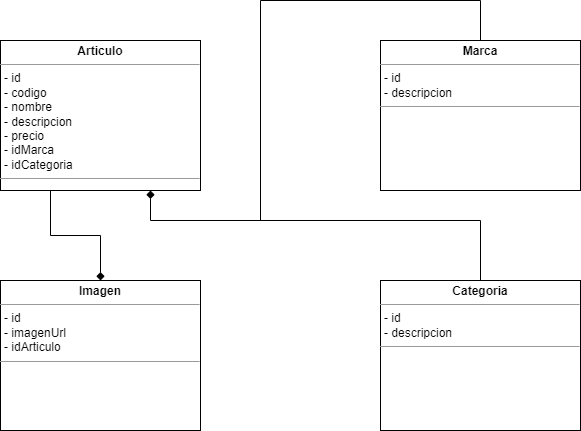

The diagram above was exported from draw.io. Its source (the exported page's mxGraphModel, read from the mxfile embedded in the PNG):
<mxGraphModel dx="1195" dy="655" grid="1" gridSize="10" guides="1" tooltips="1" connect="1" arrows="1" fold="1" page="1" pageScale="1" pageWidth="827" pageHeight="1169" math="0" shadow="0">
  <root>
    <mxCell id="0" />
    <mxCell id="1" parent="0" />
    <mxCell id="_h6d_zZi6bV1bcfOUjiM-1" value="&lt;p style=&quot;margin:0px;margin-top:4px;text-align:center;&quot;&gt;&lt;b&gt;Articulo&lt;/b&gt;&lt;/p&gt;&lt;hr size=&quot;1&quot;&gt;&lt;p style=&quot;margin:0px;margin-left:4px;&quot;&gt;- id&lt;/p&gt;&lt;p style=&quot;margin:0px;margin-left:4px;&quot;&gt;- codigo&lt;/p&gt;&lt;p style=&quot;margin:0px;margin-left:4px;&quot;&gt;- nombre&lt;br&gt;- descripcion&lt;/p&gt;&lt;p style=&quot;margin:0px;margin-left:4px;&quot;&gt;- precio&lt;/p&gt;&lt;p style=&quot;margin:0px;margin-left:4px;&quot;&gt;- idMarca&lt;/p&gt;&lt;p style=&quot;margin:0px;margin-left:4px;&quot;&gt;- idCategoria&lt;/p&gt;&lt;hr size=&quot;1&quot;&gt;&lt;p style=&quot;margin:0px;margin-left:4px;&quot;&gt;&lt;br&gt;&lt;/p&gt;" style="verticalAlign=top;align=left;overflow=fill;fontSize=12;fontFamily=Helvetica;html=1;whiteSpace=wrap;" vertex="1" parent="1">
      <mxGeometry x="100" y="160" width="200" height="150" as="geometry" />
    </mxCell>
    <mxCell id="_h6d_zZi6bV1bcfOUjiM-2" value="&lt;p style=&quot;margin:0px;margin-top:4px;text-align:center;&quot;&gt;&lt;b&gt;Marca&lt;/b&gt;&lt;/p&gt;&lt;hr size=&quot;1&quot;&gt;&lt;p style=&quot;margin:0px;margin-left:4px;&quot;&gt;- id&lt;/p&gt;&lt;p style=&quot;margin:0px;margin-left:4px;&quot;&gt;- descripcion&lt;br&gt;&lt;/p&gt;&lt;hr size=&quot;1&quot;&gt;&lt;p style=&quot;margin:0px;margin-left:4px;&quot;&gt;&lt;br&gt;&lt;/p&gt;" style="verticalAlign=top;align=left;overflow=fill;fontSize=12;fontFamily=Helvetica;html=1;whiteSpace=wrap;" vertex="1" parent="1">
      <mxGeometry x="480" y="160" width="200" height="150" as="geometry" />
    </mxCell>
    <mxCell id="_h6d_zZi6bV1bcfOUjiM-3" value="&lt;p style=&quot;margin:0px;margin-top:4px;text-align:center;&quot;&gt;&lt;b&gt;Imagen&lt;/b&gt;&lt;/p&gt;&lt;hr size=&quot;1&quot;&gt;&lt;p style=&quot;margin:0px;margin-left:4px;&quot;&gt;- id&lt;/p&gt;&lt;p style=&quot;margin:0px;margin-left:4px;&quot;&gt;- imagenUrl&lt;br&gt;&lt;/p&gt;&lt;p style=&quot;margin:0px;margin-left:4px;&quot;&gt;- idArticulo&lt;/p&gt;&lt;hr size=&quot;1&quot;&gt;&lt;p style=&quot;margin:0px;margin-left:4px;&quot;&gt;&lt;br&gt;&lt;/p&gt;" style="verticalAlign=top;align=left;overflow=fill;fontSize=12;fontFamily=Helvetica;html=1;whiteSpace=wrap;" vertex="1" parent="1">
      <mxGeometry x="100" y="400" width="200" height="150" as="geometry" />
    </mxCell>
    <mxCell id="_h6d_zZi6bV1bcfOUjiM-4" value="&lt;p style=&quot;margin:0px;margin-top:4px;text-align:center;&quot;&gt;&lt;b&gt;Categoria&lt;/b&gt;&lt;/p&gt;&lt;hr size=&quot;1&quot;&gt;&lt;p style=&quot;margin:0px;margin-left:4px;&quot;&gt;- id&lt;/p&gt;&lt;p style=&quot;margin:0px;margin-left:4px;&quot;&gt;- descripcion&lt;br&gt;&lt;/p&gt;&lt;hr size=&quot;1&quot;&gt;&lt;p style=&quot;margin:0px;margin-left:4px;&quot;&gt;&lt;br&gt;&lt;/p&gt;" style="verticalAlign=top;align=left;overflow=fill;fontSize=12;fontFamily=Helvetica;html=1;whiteSpace=wrap;" vertex="1" parent="1">
      <mxGeometry x="480" y="400" width="200" height="150" as="geometry" />
    </mxCell>
    <mxCell id="_h6d_zZi6bV1bcfOUjiM-5" style="edgeStyle=orthogonalEdgeStyle;rounded=0;orthogonalLoop=1;jettySize=auto;html=1;endArrow=diamond;endFill=1;startArrow=none;startFill=0;entryX=0.75;entryY=1;entryDx=0;entryDy=0;exitX=0.5;exitY=0;exitDx=0;exitDy=0;" edge="1" parent="1" source="_h6d_zZi6bV1bcfOUjiM-4" target="_h6d_zZi6bV1bcfOUjiM-1">
      <mxGeometry relative="1" as="geometry">
        <mxPoint x="450" y="660" as="sourcePoint" />
        <mxPoint x="710" y="350" as="targetPoint" />
        <Array as="points">
          <mxPoint x="580" y="340" />
          <mxPoint x="250" y="340" />
        </Array>
      </mxGeometry>
    </mxCell>
    <mxCell id="_h6d_zZi6bV1bcfOUjiM-6" style="edgeStyle=orthogonalEdgeStyle;rounded=0;orthogonalLoop=1;jettySize=auto;html=1;endArrow=diamond;endFill=1;startArrow=none;startFill=0;exitX=0.25;exitY=1;exitDx=0;exitDy=0;entryX=0.5;entryY=0;entryDx=0;entryDy=0;" edge="1" parent="1" source="_h6d_zZi6bV1bcfOUjiM-1" target="_h6d_zZi6bV1bcfOUjiM-3">
      <mxGeometry relative="1" as="geometry">
        <mxPoint x="590" y="410" as="sourcePoint" />
        <mxPoint x="70" y="360" as="targetPoint" />
      </mxGeometry>
    </mxCell>
    <mxCell id="_h6d_zZi6bV1bcfOUjiM-8" value="" style="endArrow=none;html=1;rounded=0;entryX=0.5;entryY=0;entryDx=0;entryDy=0;" edge="1" parent="1" target="_h6d_zZi6bV1bcfOUjiM-2">
      <mxGeometry width="50" height="50" relative="1" as="geometry">
        <mxPoint x="360" y="340" as="sourcePoint" />
        <mxPoint x="610" y="350" as="targetPoint" />
        <Array as="points">
          <mxPoint x="360" y="120" />
          <mxPoint x="580" y="120" />
        </Array>
      </mxGeometry>
    </mxCell>
  </root>
</mxGraphModel>